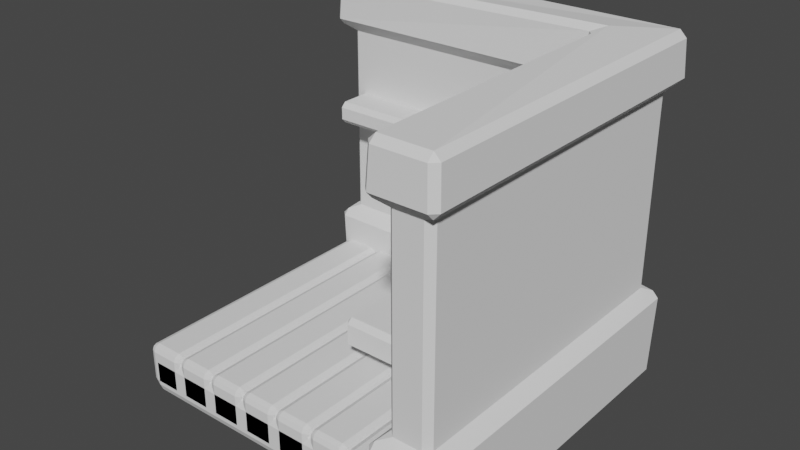 # Source: room.blend  (saved by Blender 3.1.7; exported with 4.5.12 LTS)
import bpy
from mathutils import Matrix  # noqa: F401  (used for matrix-valued properties, if any)

bpy.ops.wm.read_factory_settings(use_empty=True)
scene = bpy.context.scene
scene.name = 'Scene'

# ---- collections
col_collection = bpy.data.collections.new('Collection'); scene.collection.children.link(col_collection)

# ---- world
world_world = bpy.data.worlds.new('World'); scene.world = world_world
world_world.use_nodes = True; world_world.node_tree.nodes.clear()
_N = world_world.node_tree.nodes; _L = world_world.node_tree.links
n0 = _N.new('ShaderNodeOutputWorld'); n0.name = 'World Output'; n0.location = (300, 300)
n1 = _N.new('ShaderNodeBackground'); n1.name = 'Background'; n1.location = (10, 300)
n1.inputs[0].default_value = (0.05088, 0.05088, 0.05088, 1.0)
_L.new(n1.outputs[0], n0.inputs[0])
n0.is_active_output = True
world_world.color = (0.05088, 0.05088, 0.05088)
world_world.use_sun_shadow = False
world_world.sun_shadow_jitter_overblur = 0.0

# ---- meshes
me_plane = bpy.data.meshes.new('Plane')
me_plane.from_pydata([(-1.0, -1.0, 0.0), (1.0, -1.0, 0.0), (-1.0, 1.0, 0.0), (1.0, 1.0, 0.0)], [], [(0, 1, 3, 2)])
_uv = me_plane.uv_layers.new(name='UVMap')
_uv.uv.foreach_set('vector', [0.0, 0.0, 1.0, 0.0, 1.0, 1.0, 0.0, 1.0])
me_plane.use_remesh_fix_poles = True
me_plane.use_remesh_preserve_attributes = False
me_plane.update()
me_plane_001 = bpy.data.meshes.new('Plane.001')
me_plane_001.from_pydata([(-0.7506, 1.0, 0.04344), (-0.9991, 1.0, 0.04344), (-0.7506, -1.0, 0.04344), (-0.9991, -1.0, 0.04344)], [], [(0, 1, 3, 2)])
_uv = me_plane_001.uv_layers.new(name='UVMap')
_uv.uv.foreach_set('vector', [1.0, 1.0, 0.0, 1.0, 0.0, 0.0, 1.0, 0.0])
me_plane_001.use_remesh_fix_poles = True
me_plane_001.use_remesh_preserve_attributes = False
me_plane_001.update()
me_cube_001 = bpy.data.meshes.new('Cube.001')
me_cube_001.from_pydata([(-1.0, 1.0, 1.503), (-1.0, 1.0, 0.2393), (1.0, 1.0, 0.2393), (1.0, 1.0, 1.503), (1.0, -1.0, 0.2393), (1.0, -1.0, 1.503), (-1.0, 0.75, 0.2393), (-1.0, 0.75, 1.503), (0.75, 0.75, 1.503), (0.75, 0.75, 0.2393), (0.75, -1.0, 1.503), (0.75, -1.0, 0.2393), (1.063, 1.063, -0.3302), (-1.063, 1.063, -0.3302), (-1.063, 1.063, 1.796), (1.063, 1.063, 1.796), (1.063, -1.063, -0.3302), (1.063, -1.063, 1.796), (0.7171, 0.7171, -0.366), (-1.063, 0.6869, -0.3302), (-1.063, 0.6869, 1.796), (0.7171, 0.7171, 1.832), (0.6869, -1.063, -0.3302), (0.6869, -1.063, 1.796), (1.077, -1.077, 1.503), (0.6728, -1.077, 1.503), (0.6728, -1.077, 0.2393), (1.077, -1.077, 0.2393), (-1.077, 1.077, 0.2393), (-1.077, 0.6728, 0.2393), (-1.077, 0.6728, 1.503), (-1.077, 1.077, 1.503), (0.6728, 0.6728, 1.503), (0.6728, 0.6728, 0.2393), (1.077, 1.077, 1.503), (1.077, 1.077, 0.2393), (-0.5, -0.5, 0.0), (0.5, -0.5, 0.0), (-0.5, 0.5, 0.0), (0.5, 0.5, 0.0)], [], [(3, 0, 31, 34), (9, 6, 29, 33), (6, 1, 28, 29), (2, 4, 27, 35), (8, 10, 25, 32), (10, 5, 24, 25), (7, 8, 32, 30), (5, 3, 34, 24), (0, 7, 30, 31), (1, 2, 35, 28), (11, 9, 33, 26), (5, 10, 11, 4), (1, 6, 7, 0), (10, 8, 9, 11), (8, 7, 6, 9), (3, 5, 4, 2), (0, 3, 2, 1), (4, 11, 26, 27), (14, 31, 30, 20), (16, 27, 26, 22), (18, 22, 26, 33), (31, 14, 15, 34), (13, 12, 18, 19), (15, 14, 20, 21), (12, 16, 22, 18), (17, 15, 21, 23), (19, 18, 33, 29), (24, 17, 23, 25), (12, 35, 27, 16), (32, 25, 23, 21), (30, 32, 21, 20), (34, 15, 17, 24), (28, 13, 19, 29), (13, 28, 35, 12), (36, 37, 39, 38)])
_uv = me_cube_001.uv_layers.new(name='UVMap')
_uv.uv.foreach_set('vector', [0.579, 0.5, 0.579, 0.25, 0.579, 0.25, 0.579, 0.5, 0.421, 0.5, 0.421, 0.25, 0.421, 0.25, 0.421, 0.5, 0.421, 0.25, 0.421, 0.25, 0.421, 0.25, 0.421, 0.25, 0.421, 0.5, 0.421, 0.75, 0.421, 0.75, 0.421, 0.5, 0.579, 0.5, 0.579, 0.75, 0.579, 0.75, 0.579, 0.5, 0.579, 0.75, 0.579, 0.75, 0.579, 0.75, 0.579, 0.75, 0.579, 0.25, 0.579, 0.5, 0.579, 0.5, 0.579, 0.25, 0.579, 0.75, 0.579, 0.5, 0.579, 0.5, 0.579, 0.75, 0.579, 0.25, 0.579, 0.25, 0.579, 0.25, 0.579, 0.25, 0.421, 0.25, 0.421, 0.5, 0.421, 0.5, 0.421, 0.25, 0.421, 0.75, 0.421, 0.5, 0.421, 0.5, 0.421, 0.75, 0.579, 0.75, 0.579, 0.75, 0.421, 0.75, 0.421, 0.75, 0.421, 0.25, 0.421, 0.25, 0.579, 0.25, 0.579, 0.25, 0.579, 0.75, 0.579, 0.5, 0.421, 0.5, 0.421, 0.75, 0.579, 0.5, 0.579, 0.25, 0.421, 0.25, 0.421, 0.5, 0.579, 0.5, 0.579, 0.75, 0.421, 0.75, 0.421, 0.5, 0.579, 0.25, 0.579, 0.5, 0.421, 0.5, 0.421, 0.25, 0.421, 0.75, 0.421, 0.75, 0.421, 0.75, 0.421, 0.75, 0.625, 0.25, 0.579, 0.25, 0.579, 0.25, 0.625, 0.25, 0.375, 0.75, 0.421, 0.75, 0.421, 0.75, 0.375, 0.75, 0.375, 0.5, 0.375, 0.75, 0.421, 0.75, 0.421, 0.5, 0.579, 0.25, 0.625, 0.25, 0.625, 0.5, 0.579, 0.5, 0.375, 0.25, 0.375, 0.5, 0.375, 0.5, 0.375, 0.25, 0.625, 0.5, 0.625, 0.25, 0.625, 0.25, 0.625, 0.5, 0.375, 0.5, 0.375, 0.75, 0.375, 0.75, 0.375, 0.5, 0.625, 0.75, 0.625, 0.5, 0.625, 0.5, 0.625, 0.75, 0.375, 0.25, 0.375, 0.5, 0.421, 0.5, 0.421, 0.25, 0.579, 0.75, 0.625, 0.75, 0.625, 0.75, 0.579, 0.75, 0.375, 0.5, 0.421, 0.5, 0.421, 0.75, 0.375, 0.75, 0.579, 0.5, 0.579, 0.75, 0.625, 0.75, 0.625, 0.5, 0.579, 0.25, 0.579, 0.5, 0.625, 0.5, 0.625, 0.25, 0.579, 0.5, 0.625, 0.5, 0.625, 0.75, 0.579, 0.75, 0.421, 0.25, 0.375, 0.25, 0.375, 0.25, 0.421, 0.25, 0.375, 0.25, 0.421, 0.25, 0.421, 0.5, 0.375, 0.5, 0.0, 0.0, 1.0, 0.0, 1.0, 1.0, 0.0, 1.0])
me_cube_001.use_remesh_fix_poles = True
me_cube_001.use_remesh_preserve_attributes = False
me_cube_001.update()
me_cube_002 = bpy.data.meshes.new('Cube.002')
me_cube_002.from_pydata([(0.7763, 0.4147, 1.304), (0.7763, 0.4147, 0.5248), (0.7763, -0.07646, 1.304), (0.7763, -0.07646, 0.5248), (0.6827, -0.01927, 1.234), (0.6827, -0.01927, 0.5948), (0.6827, 0.3575, 1.234), (0.6827, 0.3575, 0.5948), (0.6827, -0.07646, 1.304), (0.6827, -0.07646, 0.5248), (0.6827, 0.4147, 1.304), (0.6827, 0.4147, 0.5248), (0.7427, -0.01656, 1.229), (0.7427, -0.01656, 0.5994), (0.7427, 0.3548, 1.229), (0.7427, 0.3548, 0.5994), (0.6879, -0.1928, 0.9642), (0.7815, -0.4871, 0.9282), (0.6879, -0.1928, 1.268), (0.7815, -0.4871, 1.304), (0.7479, -0.1928, 0.9642), (0.7479, -0.1928, 1.268), (0.7479, -0.4462, 0.9642), (0.7479, -0.4462, 1.268), (0.6879, -0.4462, 0.9642), (0.7815, -0.152, 0.9282), (0.6879, -0.4462, 1.268), (0.7815, -0.152, 1.304), (0.6879, -0.152, 0.9282), (0.6879, -0.152, 1.304), (0.6879, -0.4871, 0.9282), (0.6879, -0.4871, 1.304), (0.6682, -0.188, 0.5522), (0.7618, -0.4823, 0.5163), (0.6682, -0.188, 0.8557), (0.7618, -0.4823, 0.8917), (0.7282, -0.188, 0.5522), (0.7282, -0.188, 0.8557), (0.7282, -0.4414, 0.5522), (0.7282, -0.4414, 0.8557), (0.6682, -0.4414, 0.5522), (0.711, -0.1471, 0.5163), (0.6682, -0.4414, 0.8557), (0.7618, -0.1471, 0.8917), (0.6682, -0.1471, 0.5163), (0.6682, -0.1471, 0.8917), (0.6682, -0.4823, 0.5163), (0.6682, -0.4823, 0.8917)], [], [(2, 3, 1, 0), (6, 7, 15, 14), (1, 3, 9, 11), (2, 0, 10, 8), (0, 1, 11, 10), (3, 2, 8, 9), (4, 5, 9, 8), (6, 4, 8, 10), (7, 6, 10, 11), (5, 7, 11, 9), (5, 4, 12, 13), (7, 5, 13, 15), (4, 6, 14, 12), (19, 17, 25, 27), (18, 16, 20, 21), (23, 21, 20, 22), (24, 16, 28, 30), (16, 18, 29, 28), (18, 26, 31, 29), (26, 24, 30, 31), (17, 19, 31, 30), (27, 25, 28, 29), (19, 27, 29, 31), (25, 17, 30, 28), (24, 26, 23, 22), (16, 24, 22, 20), (26, 18, 21, 23), (35, 33, 41, 43), (34, 32, 36, 37), (39, 37, 36, 38), (40, 32, 44, 46), (32, 34, 45, 44), (34, 42, 47, 45), (42, 40, 46, 47), (33, 35, 47, 46), (43, 41, 44, 45), (35, 43, 45, 47), (41, 33, 46, 44), (40, 42, 39, 38), (32, 40, 38, 36), (42, 34, 37, 39)])
_uv = me_cube_002.uv_layers.new(name='UVMap')
_uv.uv.foreach_set('vector', [0.579, 0.75, 0.421, 0.75, 0.421, 0.5, 0.579, 0.5, 0.5639, 0.5305, 0.4361, 0.5305, 0.4361, 0.5305, 0.5639, 0.5305, 0.421, 0.5, 0.421, 0.75, 0.421, 0.75, 0.421, 0.5, 0.579, 0.75, 0.579, 0.5, 0.579, 0.5, 0.579, 0.75, 0.579, 0.5, 0.421, 0.5, 0.421, 0.5, 0.579, 0.5, 0.421, 0.75, 0.579, 0.75, 0.579, 0.75, 0.421, 0.75, 0.5639, 0.7195, 0.4361, 0.7195, 0.421, 0.75, 0.579, 0.75, 0.5639, 0.5305, 0.5639, 0.7195, 0.579, 0.75, 0.579, 0.5, 0.4361, 0.5305, 0.5639, 0.5305, 0.579, 0.5, 0.421, 0.5, 0.4361, 0.7195, 0.4361, 0.5305, 0.421, 0.5, 0.421, 0.75, 0.4361, 0.7195, 0.5639, 0.7195, 0.5639, 0.7195, 0.4361, 0.7195, 0.4361, 0.5305, 0.4361, 0.7195, 0.4361, 0.7195, 0.4361, 0.5305, 0.5639, 0.7195, 0.5639, 0.5305, 0.5639, 0.5305, 0.5639, 0.7195, 0.579, 0.75, 0.421, 0.75, 0.421, 0.5, 0.579, 0.5, 0.5639, 0.5305, 0.4361, 0.5305, 0.4361, 0.5305, 0.5639, 0.5305, 0.5639, 0.7195, 0.5639, 0.5305, 0.4361, 0.5305, 0.4361, 0.7195, 0.4361, 0.7195, 0.4361, 0.5305, 0.421, 0.5, 0.421, 0.75, 0.4361, 0.5305, 0.5639, 0.5305, 0.579, 0.5, 0.421, 0.5, 0.5639, 0.5305, 0.5639, 0.7195, 0.579, 0.75, 0.579, 0.5, 0.5639, 0.7195, 0.4361, 0.7195, 0.421, 0.75, 0.579, 0.75, 0.421, 0.75, 0.579, 0.75, 0.579, 0.75, 0.421, 0.75, 0.579, 0.5, 0.421, 0.5, 0.421, 0.5, 0.579, 0.5, 0.579, 0.75, 0.579, 0.5, 0.579, 0.5, 0.579, 0.75, 0.421, 0.5, 0.421, 0.75, 0.421, 0.75, 0.421, 0.5, 0.4361, 0.7195, 0.5639, 0.7195, 0.5639, 0.7195, 0.4361, 0.7195, 0.4361, 0.5305, 0.4361, 0.7195, 0.4361, 0.7195, 0.4361, 0.5305, 0.5639, 0.7195, 0.5639, 0.5305, 0.5639, 0.5305, 0.5639, 0.7195, 0.579, 0.75, 0.421, 0.75, 0.421, 0.5, 0.579, 0.5, 0.5639, 0.5305, 0.4361, 0.5305, 0.4361, 0.5305, 0.5639, 0.5305, 0.5639, 0.7195, 0.5639, 0.5305, 0.4361, 0.5305, 0.4361, 0.7195, 0.4361, 0.7195, 0.4361, 0.5305, 0.421, 0.5, 0.421, 0.75, 0.4361, 0.5305, 0.5639, 0.5305, 0.579, 0.5, 0.421, 0.5, 0.5639, 0.5305, 0.5639, 0.7195, 0.579, 0.75, 0.579, 0.5, 0.5639, 0.7195, 0.4361, 0.7195, 0.421, 0.75, 0.579, 0.75, 0.421, 0.75, 0.579, 0.75, 0.579, 0.75, 0.421, 0.75, 0.579, 0.5, 0.421, 0.5, 0.421, 0.5, 0.579, 0.5, 0.579, 0.75, 0.579, 0.5, 0.579, 0.5, 0.579, 0.75, 0.421, 0.5, 0.421, 0.75, 0.421, 0.75, 0.421, 0.5, 0.4361, 0.7195, 0.5639, 0.7195, 0.5639, 0.7195, 0.4361, 0.7195, 0.4361, 0.5305, 0.4361, 0.7195, 0.4361, 0.7195, 0.4361, 0.5305, 0.5639, 0.7195, 0.5639, 0.5305, 0.5639, 0.5305, 0.5639, 0.7195])
me_cube_002.use_remesh_fix_poles = True
me_cube_002.use_remesh_preserve_attributes = False
me_cube_002.update()
me_cube_003 = bpy.data.meshes.new('Cube.003')
me_cube_003.from_pydata([(-0.7375, 0.75, 0.9435), (-0.7375, 0.75, 1.08), (0.8237, 0.75, 1.08), (0.8237, 0.75, 0.9435), (-0.7375, 0.5019, 0.9435), (-0.7375, 0.5019, 1.08), (0.8237, 0.5019, 1.08), (0.8237, 0.5019, 0.9435)], [], [(2, 3, 0, 1), (6, 5, 4, 7), (0, 3, 7, 4), (3, 2, 6, 7), (2, 1, 5, 6), (1, 0, 4, 5)])
_uv = me_cube_003.uv_layers.new(name='UVMap')
_uv.uv.foreach_set('vector', [0.579, 0.5, 0.421, 0.5, 0.421, 0.25, 0.579, 0.25, 0.579, 0.5, 0.579, 0.25, 0.421, 0.25, 0.421, 0.5, 0.421, 0.25, 0.421, 0.5, 0.421, 0.5, 0.421, 0.25, 0.421, 0.5, 0.579, 0.5, 0.579, 0.5, 0.421, 0.5, 0.579, 0.5, 0.579, 0.25, 0.579, 0.25, 0.579, 0.5, 0.579, 0.25, 0.421, 0.25, 0.421, 0.25, 0.579, 0.25])
me_cube_003.use_remesh_fix_poles = True
me_cube_003.use_remesh_preserve_attributes = False
me_cube_003.update()
me_plane_002 = bpy.data.meshes.new('Plane.002')
me_plane_002.from_pydata([(-1.0, -1.0, 0.0), (1.0, -1.0, 0.0), (-1.0, 1.0, 0.0), (1.0, 1.0, 0.0), (-1.0, -0.7442, 0.0), (1.0, -0.7442, 0.0), (-0.7718, -1.0, 0.0), (-0.7718, 1.0, 0.0), (-0.7718, -0.7442, 0.0)], [], [(8, 5, 3, 7), (6, 1, 5, 8), (0, 6, 8, 4), (4, 8, 7, 2)])
_uv = me_plane_002.uv_layers.new(name='UVMap')
_uv.uv.foreach_set('vector', [0.1141, 0.1279, 1.0, 0.1279, 1.0, 1.0, 0.1141, 1.0, 0.1141, 0.0, 1.0, 0.0, 1.0, 0.1279, 0.1141, 0.1279, 0.0, 0.0, 0.1141, 0.0, 0.1141, 0.1279, 0.0, 0.1279, 0.0, 0.1279, 0.1141, 0.1279, 0.1141, 1.0, 0.0, 1.0])
me_plane_002.use_remesh_fix_poles = True
me_plane_002.use_remesh_preserve_attributes = False
me_plane_002.update()

# ---- objects
ob_plane = bpy.data.objects.new('Plane', me_plane)
ob_plane_001 = bpy.data.objects.new('Plane.001', me_plane_001)
ob_cube = bpy.data.objects.new('Cube', me_cube_001)
ob_cube_001 = bpy.data.objects.new('Cube.001', me_cube_002)
ob_cube_002 = bpy.data.objects.new('Cube.002', me_cube_003)
ob_plane_002 = bpy.data.objects.new('Plane.002', me_plane_002)

# ---- transforms, parenting, visibility, modifiers, constraints
ob_plane.location = (0.0, 0.0, 0.0)
ob_plane.scale = (2.0, 2.0, 2.0)
ob_plane.lock_location = (True, True, True)
ob_plane.lock_rotation = (True, True, True)
ob_plane.lock_scale = (True, True, True)
_m = ob_plane.modifiers.new('Solidify', 'SOLIDIFY')
_m.thickness = 0.27
_m.use_even_offset = True
_m = ob_plane.modifiers.new('Bevel', 'BEVEL')
_m.width = 0.06
_m.width_pct = 0.06
_m.segments = 2
_m.angle_limit = 0.747
ob_plane_001.location = (0.0, 0.0, 0.0)
ob_plane_001.scale = (2.0, 2.0, 2.0)
ob_plane_001.lock_location = (True, True, True)
ob_plane_001.lock_rotation = (True, True, True)
ob_plane_001.lock_scale = (True, True, True)
_m = ob_plane_001.modifiers.new('Solidify', 'SOLIDIFY')
_m.thickness = 0.27
_m.use_even_offset = True
_m = ob_plane_001.modifiers.new('Bevel', 'BEVEL')
_m.width = 0.04
_m.width_pct = 0.04
_m.segments = 2
_m.angle_limit = 0.5219
_m = ob_plane_001.modifiers.new('Array', 'ARRAY')
_m.count = 8
ob_cube.location = (0.0513, -0.01055, 0.02369)
ob_cube.scale = (2.0, 2.0, 2.0)
ob_cube.lock_scale = (True, True, True)
_m = ob_cube.modifiers.new('Bevel', 'BEVEL')
ob_cube_001.location = (0.0, 0.0, 0.0)
ob_cube_001.scale = (2.0, 2.0, 2.0)
ob_cube_001.lock_scale = (True, True, True)
_m = ob_cube_001.modifiers.new('Bevel', 'BEVEL')
_m.width = 0.2
_m.width_pct = 0.2
_m.segments = 3
_m = ob_cube_001.modifiers.new('Solidify', 'SOLIDIFY')
_m.thickness = -0.02
ob_cube_002.location = (-0.764, 0.04791, 0.0)
ob_cube_002.scale = (1.41, 2.0, 2.0)
ob_cube_002.lock_scale = (True, True, True)
_m = ob_cube_002.modifiers.new('Bevel', 'BEVEL')
_m.width = 0.03
_m.width_pct = 0.03
ob_plane_002.location = (0.7612, 0.2062, 0.7301)
ob_plane_002.scale = (0.7161, 1.141, 1.0)
_m = ob_plane_002.modifiers.new('Solidify', 'SOLIDIFY')
_m.thickness = 0.37
_m = ob_plane_002.modifiers.new('Bevel', 'BEVEL')
_m.width = 0.06
_m.width_pct = 0.06

# ---- collection membership
col_collection.objects.link(ob_plane)
col_collection.objects.link(ob_plane_001)
col_collection.objects.link(ob_cube)
col_collection.objects.link(ob_cube_001)
col_collection.objects.link(ob_cube_002)
col_collection.objects.link(ob_plane_002)

# ---- scene / render settings (as saved in the file)
scene.frame_start = 1; scene.frame_end = 250; scene.frame_set(1)
scene.render.engine = 'BLENDER_EEVEE_NEXT'
scene.cycles.sampling_pattern = 'TABULATED_SOBOL'
scene.cycles.use_light_tree = False
scene.view_settings.view_transform = 'Filmic'
bpy.context.view_layer.update()

# ---- added for rendering (the .blend has no active camera and no usable light): camera, sun
cam_auto = bpy.data.cameras.new('AutoCamera')
cam_auto.lens = 50.0
cam_auto.sensor_width = 36.0
cam_auto.clip_end = 1000.0
ob_auto_camera = bpy.data.objects.new('AutoCamera', cam_auto)
scene.collection.objects.link(ob_auto_camera)
ob_auto_camera.location = (6.99003, -8.33702, 7.04031)
ob_auto_camera.rotation_euler = (1.09748, -7.21219e-08, 0.694738)
scene.camera = ob_auto_camera
light_auto_sun = bpy.data.lights.new('AutoSun', 'SUN')
light_auto_sun.energy = 3.0
light_auto_sun.angle = 0.0523599
ob_auto_sun = bpy.data.objects.new('AutoSun', light_auto_sun)
scene.collection.objects.link(ob_auto_sun)
ob_auto_sun.rotation_euler = (0.872665, 0.174533, 0.523599)
bpy.context.view_layer.update()
